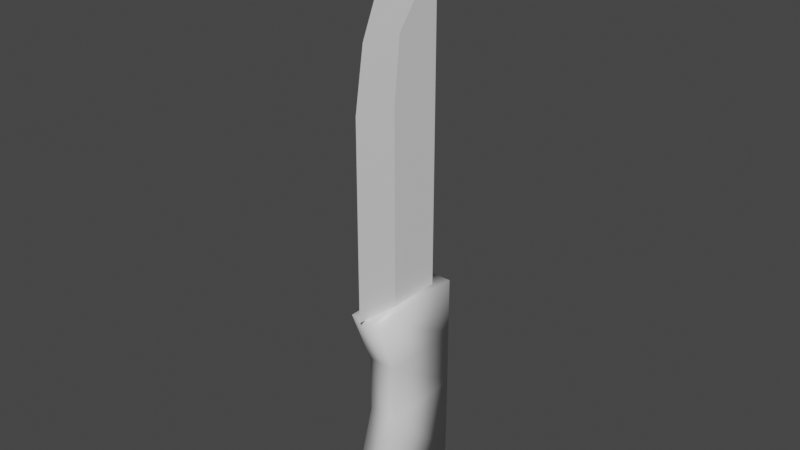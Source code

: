 # Source: knife_1.blend  (saved by Blender 3.1.7; exported with 4.5.12 LTS)
import bpy
from mathutils import Matrix  # noqa: F401  (used for matrix-valued properties, if any)

bpy.ops.wm.read_factory_settings(use_empty=True)
scene = bpy.context.scene
scene.name = 'Scene'

# ---- collections
col_collection = bpy.data.collections.new('Collection'); scene.collection.children.link(col_collection)

# ---- materials (node trees are filled in below, after node groups)
mat_k1_handle = bpy.data.materials.new('k1_handle')
mat_k1_handle.alpha_threshold = 0.0
mat_k1_handle.use_transparent_shadow = False
mat_k1_handle.line_color = (0.0, 0.0, 0.0, 1.0)
mat_k1_blade = bpy.data.materials.new('k1_blade')
mat_k1_blade.use_transparent_shadow = False

# ---- material node trees
mat_k1_handle.use_nodes = True; mat_k1_handle.node_tree.nodes.clear()
_N = mat_k1_handle.node_tree.nodes; _L = mat_k1_handle.node_tree.links
n0 = _N.new('ShaderNodeOutputMaterial'); n0.name = 'Material Output'; n0.location = (300, 300)
n1 = _N.new('ShaderNodeBsdfPrincipled'); n1.name = 'Principled BSDF'; n1.location = (10, 300)
n1.distribution = 'GGX'
n1.subsurface_method = 'RANDOM_WALK_SKIN'
n1.inputs[2].default_value = 0.4
n1.inputs[3].default_value = 1.45
n1.inputs[27].default_value = (0.0, 0.0, 0.0, 1.0)
n1.inputs[28].default_value = 1.0
_L.new(n1.outputs[0], n0.inputs[0])
n0.is_active_output = True
mat_k1_blade.use_nodes = True; mat_k1_blade.node_tree.nodes.clear()
_N = mat_k1_blade.node_tree.nodes; _L = mat_k1_blade.node_tree.links
n0 = _N.new('ShaderNodeBsdfPrincipled'); n0.name = 'Principled BSDF'; n0.location = (10, 300)
n0.distribution = 'GGX'
n0.subsurface_method = 'RANDOM_WALK_SKIN'
n0.inputs[3].default_value = 1.45
n0.inputs[27].default_value = (0.0, 0.0, 0.0, 1.0)
n0.inputs[28].default_value = 1.0
n1 = _N.new('ShaderNodeOutputMaterial'); n1.name = 'Material Output'; n1.location = (300, 300)
_L.new(n0.outputs[0], n1.inputs[0])
n1.is_active_output = True

# ---- world
world_world = bpy.data.worlds.new('World'); scene.world = world_world
world_world.use_nodes = True; world_world.node_tree.nodes.clear()
_N = world_world.node_tree.nodes; _L = world_world.node_tree.links
n0 = _N.new('ShaderNodeOutputWorld'); n0.name = 'World Output'; n0.location = (300, 300)
n1 = _N.new('ShaderNodeBackground'); n1.name = 'Background'; n1.location = (10, 300)
n1.inputs[0].default_value = (0.05088, 0.05088, 0.05088, 1.0)
_L.new(n1.outputs[0], n0.inputs[0])
n0.is_active_output = True
world_world.color = (0.05088, 0.05088, 0.05088)
world_world.use_sun_shadow = False
world_world.sun_shadow_jitter_overblur = 0.0

# ---- meshes
me_cube = bpy.data.meshes.new('Cube')
me_cube.from_pydata([(0.128, 0.3906, 0.0), (0.128, 0.1824, -1.941), (0.128, -0.5295, -3.083e-17), (0.128, -0.2091, -1.947), (0.0, -0.4974, -1.617), (0.0, -0.3159, -1.021), (0.0, -0.3159, -0.5214), (0.0, 0.3853, -1.74), (0.128, 0.3906, -0.5), (0.128, 0.3906, -1.0), (0.128, 0.3853, -1.74), (0.0, 0.3906, -1.0), (0.0, 0.3906, -0.5), (0.0, -0.2091, -1.947), (0.128, -0.3159, -0.5214), (0.128, -0.3159, -1.021), (0.128, -0.4974, -1.617), (0.0, -0.5295, -3.083e-17), (0.0, 0.1824, -1.941), (0.0, 0.3906, 0.0)], [], [(9, 11, 12, 8), (3, 13, 18, 1), (15, 5, 4, 16), (1, 18, 7, 10), (8, 0, 2, 14), (14, 6, 5, 15), (2, 17, 6, 14), (1, 10, 16, 3), (10, 9, 15, 16), (9, 8, 14, 15), (8, 12, 19, 0), (0, 19, 17, 2), (16, 4, 13, 3), (10, 7, 11, 9)])
me_cube.polygons.foreach_set('use_smooth', [True] * 14)
_uv = me_cube.uv_layers.new(name='UVMap')
_uv.uv.foreach_set('vector', [0.5, 0.5, 0.5, 0.5, 0.5625, 0.5, 0.5625, 0.5, 0.375, 0.75, 0.375, 0.75, 0.375, 0.5, 0.375, 0.5, 0.5, 0.75, 0.5, 0.75, 0.4375, 0.75, 0.4375, 0.75, 0.375, 0.5, 0.375, 0.5, 0.4375, 0.5, 0.4375, 0.5, 0.5625, 0.5, 0.625, 0.5, 0.625, 0.75, 0.5625, 0.75, 0.5625, 0.75, 0.5625, 0.75, 0.5, 0.75, 0.5, 0.75, 0.625, 0.75, 0.625, 0.75, 0.5625, 0.75, 0.5625, 0.75, 0.375, 0.5, 0.4375, 0.5, 0.4375, 0.75, 0.375, 0.75, 0.4375, 0.5, 0.5, 0.5, 0.5, 0.75, 0.4375, 0.75, 0.5, 0.5, 0.5625, 0.5, 0.5625, 0.75, 0.5, 0.75, 0.5625, 0.5, 0.5625, 0.5, 0.625, 0.5, 0.625, 0.5, 0.625, 0.5, 0.625, 0.5, 0.625, 0.75, 0.625, 0.75, 0.4375, 0.75, 0.4375, 0.75, 0.375, 0.75, 0.375, 0.75, 0.4375, 0.5, 0.4375, 0.5, 0.5, 0.5, 0.5, 0.5])
me_cube.materials.append(mat_k1_handle)
me_cube.use_remesh_preserve_volume = False
me_cube.use_remesh_preserve_attributes = False
me_cube.use_mirror_vertex_groups = False
me_cube.update()
me_plane = bpy.data.meshes.new('Plane')
me_plane.from_pydata([(0.0, -0.583, 0.0), (0.05422, 0.2543, 0.0), (0.0, -0.583, 1.707), (0.05422, 0.2543, 1.707), (0.05422, 0.2543, 2.228), (0.05422, 0.2543, 2.749), (0.0, -0.2594, 2.749), (0.0, -0.4962, 2.228), (0.05422, -0.222, 0.0), (0.05422, -0.222, 1.707), (0.05422, -0.1636, 2.228), (0.0, 0.2543, 3.27), (0.0, 0.2543, 0.0), (0.0, 0.2543, 1.707), (0.0, 0.2543, 2.228), (0.0, 0.2543, 2.749)], [], [(9, 8, 1, 3), (10, 9, 3, 4), (11, 6, 5), (5, 10, 4), (7, 2, 9, 10), (2, 0, 8, 9), (6, 7, 10, 5), (3, 13, 14, 4), (1, 12, 13, 3), (4, 14, 15, 5), (5, 15, 11)])
me_plane.polygons.foreach_set('use_smooth', [True] * 11)
_k = set([(5, 10), (8, 9), (9, 10)])
me_plane.attributes.new('sharp_edge', 'BOOLEAN', 'EDGE').data.foreach_set('value', [ (min(e.vertices), max(e.vertices)) in _k for e in me_plane.edges])
_uv = me_plane.uv_layers.new(name='UVMap')
_uv.uv.foreach_set('vector', [0.5, 0.5, 1.0, 0.5, 1.0, 1.0, 0.5, 1.0, 0.3333, 0.5, 0.5, 0.5, 0.5, 1.0, 0.3333, 1.0, 0.0, 0.0, 0.1667, 0.0, 0.1667, 1.0, 0.1667, 1.0, 0.3333, 0.5, 0.3333, 1.0, 0.3333, 0.0, 0.5, 0.0, 0.5, 0.5, 0.3333, 0.5, 0.5, 0.0, 1.0, 0.0, 1.0, 0.5, 0.5, 0.5, 0.1667, 0.0, 0.3333, 0.0, 0.3333, 0.5, 0.1667, 1.0, 0.5, 1.0, 0.5, 1.0, 0.3333, 1.0, 0.3333, 1.0, 1.0, 1.0, 1.0, 1.0, 0.5, 1.0, 0.5, 1.0, 0.3333, 1.0, 0.3333, 1.0, 0.1667, 1.0, 0.1667, 1.0, 0.1667, 1.0, 0.1667, 1.0, 0.0, 0.0])
me_plane.materials.append(mat_k1_blade)
me_plane.use_remesh_fix_poles = True
me_plane.use_remesh_preserve_attributes = False
me_plane.update()

# ---- objects
ob_k1_handle = bpy.data.objects.new('k1_handle', me_cube)
ob_k1_bleade = bpy.data.objects.new('k1_bleade', me_plane)

# ---- transforms, parenting, visibility, modifiers, constraints
ob_k1_handle.location = (0.0, 0.0, 0.0)
ob_k1_handle.lock_rotations_4d = False
ob_k1_handle.empty_display_type = 'ARROWS'
ob_k1_handle.lineart.crease_threshold = 0.0
_m = ob_k1_handle.modifiers.new('Mirror', 'MIRROR')
_m.use_clip = True
ob_k1_bleade.location = (0.0, 0.0, 0.0)
_m = ob_k1_bleade.modifiers.new('Mirror', 'MIRROR')
_m.use_clip = True
_m = ob_k1_bleade.modifiers.new('EdgeSplit', 'EDGE_SPLIT')

# ---- collection membership
col_collection.objects.link(ob_k1_handle)
col_collection.objects.link(ob_k1_bleade)

# ---- scene / render settings (as saved in the file)
scene.frame_start = 1; scene.frame_end = 250; scene.frame_set(1)
scene.render.engine = 'BLENDER_EEVEE_NEXT'
scene.cycles.sampling_pattern = 'TABULATED_SOBOL'
scene.cycles.use_light_tree = False
scene.view_settings.view_transform = 'Filmic'
bpy.context.view_layer.update()

# ---- added for rendering (the .blend has no active camera and no usable light): camera, sun
cam_auto = bpy.data.cameras.new('AutoCamera')
cam_auto.lens = 50.0
cam_auto.sensor_width = 36.0
cam_auto.clip_end = 1000.0
ob_auto_camera = bpy.data.objects.new('AutoCamera', cam_auto)
scene.collection.objects.link(ob_auto_camera)
ob_auto_camera.location = (4.91547, -5.99476, 4.59401)
ob_auto_camera.rotation_euler = (1.09748, -7.21219e-08, 0.694738)
scene.camera = ob_auto_camera
light_auto_sun = bpy.data.lights.new('AutoSun', 'SUN')
light_auto_sun.energy = 3.0
light_auto_sun.angle = 0.0523599
ob_auto_sun = bpy.data.objects.new('AutoSun', light_auto_sun)
scene.collection.objects.link(ob_auto_sun)
ob_auto_sun.rotation_euler = (0.872665, 0.174533, 0.523599)
bpy.context.view_layer.update()
